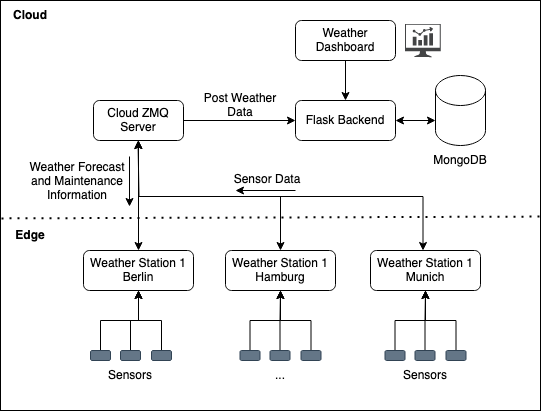

The diagram above was exported from draw.io. Its source (the exported page's mxGraphModel, read from the mxfile embedded in the PNG):
<mxGraphModel dx="954" dy="617" grid="1" gridSize="10" guides="1" tooltips="1" connect="1" arrows="1" fold="1" page="1" pageScale="1" pageWidth="850" pageHeight="1100" math="0" shadow="0">
  <root>
    <mxCell id="0" />
    <mxCell id="1" parent="0" />
    <mxCell id="AbdHKEhm0mxb9nMw1V6w-62" value="" style="rounded=0;whiteSpace=wrap;html=1;" vertex="1" parent="1">
      <mxGeometry x="80" y="110" width="540" height="410" as="geometry" />
    </mxCell>
    <mxCell id="AbdHKEhm0mxb9nMw1V6w-1" value="&lt;div&gt;&lt;b&gt;Cloud&lt;/b&gt;&lt;/div&gt;" style="text;html=1;strokeColor=none;fillColor=none;align=center;verticalAlign=middle;whiteSpace=wrap;rounded=0;" vertex="1" parent="1">
      <mxGeometry x="80" y="110" width="60" height="30" as="geometry" />
    </mxCell>
    <mxCell id="AbdHKEhm0mxb9nMw1V6w-2" value="" style="shape=cylinder3;whiteSpace=wrap;html=1;boundedLbl=1;backgroundOutline=1;size=15;" vertex="1" parent="1">
      <mxGeometry x="515" y="185" width="50" height="70" as="geometry" />
    </mxCell>
    <mxCell id="AbdHKEhm0mxb9nMw1V6w-3" value="MongoDB" style="text;html=1;strokeColor=none;fillColor=none;align=center;verticalAlign=middle;whiteSpace=wrap;rounded=0;" vertex="1" parent="1">
      <mxGeometry x="510" y="255" width="60" height="30" as="geometry" />
    </mxCell>
    <mxCell id="AbdHKEhm0mxb9nMw1V6w-6" style="edgeStyle=orthogonalEdgeStyle;rounded=0;orthogonalLoop=1;jettySize=auto;html=1;exitX=1;exitY=0.5;exitDx=0;exitDy=0;entryX=0;entryY=0;entryDx=0;entryDy=45;entryPerimeter=0;startArrow=classic;startFill=1;" edge="1" parent="1" source="AbdHKEhm0mxb9nMw1V6w-4" target="AbdHKEhm0mxb9nMw1V6w-2">
      <mxGeometry relative="1" as="geometry" />
    </mxCell>
    <mxCell id="AbdHKEhm0mxb9nMw1V6w-4" value="Flask Backend" style="rounded=1;whiteSpace=wrap;html=1;" vertex="1" parent="1">
      <mxGeometry x="375" y="210" width="100" height="40" as="geometry" />
    </mxCell>
    <mxCell id="AbdHKEhm0mxb9nMw1V6w-11" style="edgeStyle=orthogonalEdgeStyle;rounded=0;orthogonalLoop=1;jettySize=auto;html=1;exitX=1;exitY=0.5;exitDx=0;exitDy=0;entryX=0;entryY=0.5;entryDx=0;entryDy=0;" edge="1" parent="1" source="AbdHKEhm0mxb9nMw1V6w-7" target="AbdHKEhm0mxb9nMw1V6w-4">
      <mxGeometry relative="1" as="geometry" />
    </mxCell>
    <mxCell id="AbdHKEhm0mxb9nMw1V6w-7" value="Cloud ZMQ Server" style="rounded=1;whiteSpace=wrap;html=1;" vertex="1" parent="1">
      <mxGeometry x="173" y="210" width="90" height="40" as="geometry" />
    </mxCell>
    <mxCell id="AbdHKEhm0mxb9nMw1V6w-10" style="edgeStyle=orthogonalEdgeStyle;rounded=0;orthogonalLoop=1;jettySize=auto;html=1;exitX=0.5;exitY=1;exitDx=0;exitDy=0;entryX=0.5;entryY=0;entryDx=0;entryDy=0;" edge="1" parent="1" source="AbdHKEhm0mxb9nMw1V6w-9" target="AbdHKEhm0mxb9nMw1V6w-4">
      <mxGeometry relative="1" as="geometry" />
    </mxCell>
    <mxCell id="AbdHKEhm0mxb9nMw1V6w-9" value="Weather Dashboard" style="rounded=1;whiteSpace=wrap;html=1;" vertex="1" parent="1">
      <mxGeometry x="375" y="130" width="100" height="40" as="geometry" />
    </mxCell>
    <mxCell id="AbdHKEhm0mxb9nMw1V6w-12" value="Post Weather Data" style="text;html=1;strokeColor=none;fillColor=none;align=center;verticalAlign=middle;whiteSpace=wrap;rounded=0;" vertex="1" parent="1">
      <mxGeometry x="280" y="200" width="80" height="30" as="geometry" />
    </mxCell>
    <mxCell id="AbdHKEhm0mxb9nMw1V6w-19" style="edgeStyle=orthogonalEdgeStyle;rounded=0;orthogonalLoop=1;jettySize=auto;html=1;exitX=0.5;exitY=0;exitDx=0;exitDy=0;entryX=0.5;entryY=1;entryDx=0;entryDy=0;startArrow=classic;startFill=1;" edge="1" parent="1" source="AbdHKEhm0mxb9nMw1V6w-15" target="AbdHKEhm0mxb9nMw1V6w-7">
      <mxGeometry relative="1" as="geometry" />
    </mxCell>
    <mxCell id="AbdHKEhm0mxb9nMw1V6w-15" value="&lt;div&gt;Weather Station 1&lt;br&gt;&lt;/div&gt;&lt;div&gt;Berlin&lt;br&gt;&lt;/div&gt;" style="rounded=1;whiteSpace=wrap;html=1;" vertex="1" parent="1">
      <mxGeometry x="163" y="360" width="110" height="40" as="geometry" />
    </mxCell>
    <mxCell id="AbdHKEhm0mxb9nMw1V6w-22" style="edgeStyle=orthogonalEdgeStyle;rounded=0;orthogonalLoop=1;jettySize=auto;html=1;exitX=0.5;exitY=0;exitDx=0;exitDy=0;entryX=0.5;entryY=1;entryDx=0;entryDy=0;startArrow=classic;startFill=1;" edge="1" parent="1" source="AbdHKEhm0mxb9nMw1V6w-16" target="AbdHKEhm0mxb9nMw1V6w-7">
      <mxGeometry relative="1" as="geometry">
        <Array as="points">
          <mxPoint x="360" y="306" />
          <mxPoint x="218" y="306" />
        </Array>
      </mxGeometry>
    </mxCell>
    <mxCell id="AbdHKEhm0mxb9nMw1V6w-16" value="&lt;div&gt;Weather Station 1&lt;br&gt;&lt;/div&gt;&lt;div&gt;Hamburg&lt;br&gt;&lt;/div&gt;" style="rounded=1;whiteSpace=wrap;html=1;" vertex="1" parent="1">
      <mxGeometry x="305" y="360" width="110" height="40" as="geometry" />
    </mxCell>
    <mxCell id="AbdHKEhm0mxb9nMw1V6w-21" style="edgeStyle=orthogonalEdgeStyle;rounded=0;orthogonalLoop=1;jettySize=auto;html=1;exitX=0.5;exitY=0;exitDx=0;exitDy=0;startArrow=classic;startFill=1;" edge="1" parent="1">
      <mxGeometry relative="1" as="geometry">
        <mxPoint x="217.5" y="250" as="targetPoint" />
        <mxPoint x="502.5" y="360" as="sourcePoint" />
        <Array as="points">
          <mxPoint x="502.5" y="306" />
          <mxPoint x="218.5" y="306" />
        </Array>
      </mxGeometry>
    </mxCell>
    <mxCell id="AbdHKEhm0mxb9nMw1V6w-17" value="&lt;div&gt;Weather Station 1&lt;br&gt;&lt;/div&gt;&lt;div&gt;Munich&lt;br&gt;&lt;/div&gt;" style="rounded=1;whiteSpace=wrap;html=1;" vertex="1" parent="1">
      <mxGeometry x="450" y="360" width="110" height="40" as="geometry" />
    </mxCell>
    <mxCell id="AbdHKEhm0mxb9nMw1V6w-23" value="Sensor Data" style="text;html=1;strokeColor=none;fillColor=none;align=center;verticalAlign=middle;whiteSpace=wrap;rounded=0;" vertex="1" parent="1">
      <mxGeometry x="307" y="274" width="80" height="30" as="geometry" />
    </mxCell>
    <mxCell id="AbdHKEhm0mxb9nMw1V6w-41" style="edgeStyle=orthogonalEdgeStyle;rounded=0;orthogonalLoop=1;jettySize=auto;html=1;exitX=0.5;exitY=0;exitDx=0;exitDy=0;entryX=0.5;entryY=1;entryDx=0;entryDy=0;" edge="1" parent="1" source="AbdHKEhm0mxb9nMw1V6w-25" target="AbdHKEhm0mxb9nMw1V6w-15">
      <mxGeometry relative="1" as="geometry" />
    </mxCell>
    <mxCell id="AbdHKEhm0mxb9nMw1V6w-25" value="" style="rounded=1;whiteSpace=wrap;html=1;fillColor=#647687;fontColor=#ffffff;strokeColor=#314354;" vertex="1" parent="1">
      <mxGeometry x="170" y="460" width="20" height="10" as="geometry" />
    </mxCell>
    <mxCell id="AbdHKEhm0mxb9nMw1V6w-42" style="edgeStyle=orthogonalEdgeStyle;rounded=0;orthogonalLoop=1;jettySize=auto;html=1;exitX=0.5;exitY=0;exitDx=0;exitDy=0;entryX=0.5;entryY=1;entryDx=0;entryDy=0;" edge="1" parent="1" source="AbdHKEhm0mxb9nMw1V6w-32" target="AbdHKEhm0mxb9nMw1V6w-15">
      <mxGeometry relative="1" as="geometry" />
    </mxCell>
    <mxCell id="AbdHKEhm0mxb9nMw1V6w-32" value="" style="rounded=1;whiteSpace=wrap;html=1;fillColor=#647687;fontColor=#ffffff;strokeColor=#314354;" vertex="1" parent="1">
      <mxGeometry x="200" y="460" width="20" height="10" as="geometry" />
    </mxCell>
    <mxCell id="AbdHKEhm0mxb9nMw1V6w-43" style="edgeStyle=orthogonalEdgeStyle;rounded=0;orthogonalLoop=1;jettySize=auto;html=1;exitX=0.5;exitY=0;exitDx=0;exitDy=0;entryX=0.5;entryY=1;entryDx=0;entryDy=0;" edge="1" parent="1" source="AbdHKEhm0mxb9nMw1V6w-33" target="AbdHKEhm0mxb9nMw1V6w-15">
      <mxGeometry relative="1" as="geometry" />
    </mxCell>
    <mxCell id="AbdHKEhm0mxb9nMw1V6w-33" value="" style="rounded=1;whiteSpace=wrap;html=1;fillColor=#647687;fontColor=#ffffff;strokeColor=#314354;" vertex="1" parent="1">
      <mxGeometry x="231" y="460" width="20" height="10" as="geometry" />
    </mxCell>
    <mxCell id="AbdHKEhm0mxb9nMw1V6w-50" style="edgeStyle=orthogonalEdgeStyle;rounded=0;orthogonalLoop=1;jettySize=auto;html=1;exitX=0.5;exitY=0;exitDx=0;exitDy=0;entryX=0.5;entryY=1;entryDx=0;entryDy=0;" edge="1" parent="1" source="AbdHKEhm0mxb9nMw1V6w-34" target="AbdHKEhm0mxb9nMw1V6w-16">
      <mxGeometry relative="1" as="geometry" />
    </mxCell>
    <mxCell id="AbdHKEhm0mxb9nMw1V6w-34" value="" style="rounded=1;whiteSpace=wrap;html=1;fillColor=#647687;fontColor=#ffffff;strokeColor=#314354;" vertex="1" parent="1">
      <mxGeometry x="319.5" y="460" width="20" height="10" as="geometry" />
    </mxCell>
    <mxCell id="AbdHKEhm0mxb9nMw1V6w-51" style="edgeStyle=orthogonalEdgeStyle;rounded=0;orthogonalLoop=1;jettySize=auto;html=1;exitX=0.5;exitY=0;exitDx=0;exitDy=0;entryX=0.5;entryY=1;entryDx=0;entryDy=0;" edge="1" parent="1" source="AbdHKEhm0mxb9nMw1V6w-35" target="AbdHKEhm0mxb9nMw1V6w-16">
      <mxGeometry relative="1" as="geometry" />
    </mxCell>
    <mxCell id="AbdHKEhm0mxb9nMw1V6w-35" value="" style="rounded=1;whiteSpace=wrap;html=1;fillColor=#647687;fontColor=#ffffff;strokeColor=#314354;" vertex="1" parent="1">
      <mxGeometry x="349.5" y="460" width="20" height="10" as="geometry" />
    </mxCell>
    <mxCell id="AbdHKEhm0mxb9nMw1V6w-52" style="edgeStyle=orthogonalEdgeStyle;rounded=0;orthogonalLoop=1;jettySize=auto;html=1;exitX=0.5;exitY=0;exitDx=0;exitDy=0;entryX=0.5;entryY=1;entryDx=0;entryDy=0;" edge="1" parent="1" source="AbdHKEhm0mxb9nMw1V6w-36" target="AbdHKEhm0mxb9nMw1V6w-16">
      <mxGeometry relative="1" as="geometry" />
    </mxCell>
    <mxCell id="AbdHKEhm0mxb9nMw1V6w-36" value="" style="rounded=1;whiteSpace=wrap;html=1;fillColor=#647687;fontColor=#ffffff;strokeColor=#314354;" vertex="1" parent="1">
      <mxGeometry x="380.5" y="460" width="20" height="10" as="geometry" />
    </mxCell>
    <mxCell id="AbdHKEhm0mxb9nMw1V6w-53" style="edgeStyle=orthogonalEdgeStyle;rounded=0;orthogonalLoop=1;jettySize=auto;html=1;exitX=0.5;exitY=0;exitDx=0;exitDy=0;entryX=0.5;entryY=1;entryDx=0;entryDy=0;" edge="1" parent="1" source="AbdHKEhm0mxb9nMw1V6w-37" target="AbdHKEhm0mxb9nMw1V6w-17">
      <mxGeometry relative="1" as="geometry" />
    </mxCell>
    <mxCell id="AbdHKEhm0mxb9nMw1V6w-37" value="" style="rounded=1;whiteSpace=wrap;html=1;fillColor=#647687;fontColor=#ffffff;strokeColor=#314354;" vertex="1" parent="1">
      <mxGeometry x="464.5" y="460" width="20" height="10" as="geometry" />
    </mxCell>
    <mxCell id="AbdHKEhm0mxb9nMw1V6w-54" style="edgeStyle=orthogonalEdgeStyle;rounded=0;orthogonalLoop=1;jettySize=auto;html=1;exitX=0.5;exitY=0;exitDx=0;exitDy=0;entryX=0.5;entryY=1;entryDx=0;entryDy=0;" edge="1" parent="1" source="AbdHKEhm0mxb9nMw1V6w-38" target="AbdHKEhm0mxb9nMw1V6w-17">
      <mxGeometry relative="1" as="geometry" />
    </mxCell>
    <mxCell id="AbdHKEhm0mxb9nMw1V6w-38" value="" style="rounded=1;whiteSpace=wrap;html=1;fillColor=#647687;fontColor=#ffffff;strokeColor=#314354;" vertex="1" parent="1">
      <mxGeometry x="494.5" y="460" width="20" height="10" as="geometry" />
    </mxCell>
    <mxCell id="AbdHKEhm0mxb9nMw1V6w-55" style="edgeStyle=orthogonalEdgeStyle;rounded=0;orthogonalLoop=1;jettySize=auto;html=1;exitX=0.5;exitY=0;exitDx=0;exitDy=0;entryX=0.5;entryY=1;entryDx=0;entryDy=0;" edge="1" parent="1" source="AbdHKEhm0mxb9nMw1V6w-39" target="AbdHKEhm0mxb9nMw1V6w-17">
      <mxGeometry relative="1" as="geometry" />
    </mxCell>
    <mxCell id="AbdHKEhm0mxb9nMw1V6w-39" value="" style="rounded=1;whiteSpace=wrap;html=1;fillColor=#647687;fontColor=#ffffff;strokeColor=#314354;" vertex="1" parent="1">
      <mxGeometry x="525.5" y="460" width="20" height="10" as="geometry" />
    </mxCell>
    <mxCell id="AbdHKEhm0mxb9nMw1V6w-40" value="Sensors" style="text;html=1;strokeColor=none;fillColor=none;align=center;verticalAlign=middle;whiteSpace=wrap;rounded=0;" vertex="1" parent="1">
      <mxGeometry x="180" y="470" width="60" height="30" as="geometry" />
    </mxCell>
    <mxCell id="AbdHKEhm0mxb9nMw1V6w-56" value="" style="endArrow=classic;html=1;rounded=0;" edge="1" parent="1">
      <mxGeometry width="50" height="50" relative="1" as="geometry">
        <mxPoint x="375" y="300" as="sourcePoint" />
        <mxPoint x="315" y="300" as="targetPoint" />
      </mxGeometry>
    </mxCell>
    <mxCell id="AbdHKEhm0mxb9nMw1V6w-57" value="" style="endArrow=classic;html=1;rounded=0;" edge="1" parent="1">
      <mxGeometry width="50" height="50" relative="1" as="geometry">
        <mxPoint x="209" y="266" as="sourcePoint" />
        <mxPoint x="209" y="316" as="targetPoint" />
      </mxGeometry>
    </mxCell>
    <mxCell id="AbdHKEhm0mxb9nMw1V6w-58" value="Weather Forecast and Maintenance Information" style="text;html=1;strokeColor=none;fillColor=none;align=center;verticalAlign=middle;whiteSpace=wrap;rounded=0;" vertex="1" parent="1">
      <mxGeometry x="107" y="276" width="100" height="30" as="geometry" />
    </mxCell>
    <mxCell id="AbdHKEhm0mxb9nMw1V6w-59" value="Sensors" style="text;html=1;strokeColor=none;fillColor=none;align=center;verticalAlign=middle;whiteSpace=wrap;rounded=0;" vertex="1" parent="1">
      <mxGeometry x="475" y="470" width="60" height="30" as="geometry" />
    </mxCell>
    <mxCell id="AbdHKEhm0mxb9nMw1V6w-60" value="..." style="text;html=1;strokeColor=none;fillColor=none;align=center;verticalAlign=middle;whiteSpace=wrap;rounded=0;" vertex="1" parent="1">
      <mxGeometry x="330" y="470" width="60" height="30" as="geometry" />
    </mxCell>
    <mxCell id="AbdHKEhm0mxb9nMw1V6w-64" value="Edge" style="text;html=1;strokeColor=none;fillColor=none;align=center;verticalAlign=middle;whiteSpace=wrap;rounded=0;fontStyle=1" vertex="1" parent="1">
      <mxGeometry x="80" y="330" width="60" height="30" as="geometry" />
    </mxCell>
    <mxCell id="AbdHKEhm0mxb9nMw1V6w-65" value="" style="endArrow=none;dashed=1;html=1;dashPattern=1 3;strokeWidth=2;rounded=0;exitX=0.002;exitY=0.529;exitDx=0;exitDy=0;exitPerimeter=0;entryX=0.998;entryY=0.527;entryDx=0;entryDy=0;entryPerimeter=0;" edge="1" parent="1" target="AbdHKEhm0mxb9nMw1V6w-62">
      <mxGeometry width="50" height="50" relative="1" as="geometry">
        <mxPoint x="81.07999999999993" y="327.89" as="sourcePoint" />
        <mxPoint x="623.78" y="322.97" as="targetPoint" />
      </mxGeometry>
    </mxCell>
    <mxCell id="AbdHKEhm0mxb9nMw1V6w-66" value="" style="sketch=0;pointerEvents=1;shadow=0;dashed=0;html=1;strokeColor=none;fillColor=#434445;aspect=fixed;labelPosition=center;verticalLabelPosition=bottom;verticalAlign=top;align=center;outlineConnect=0;shape=mxgraph.vvd.nsx_dashboard;" vertex="1" parent="1">
      <mxGeometry x="484.5" y="133.38" width="35.75" height="33.25" as="geometry" />
    </mxCell>
  </root>
</mxGraphModel>